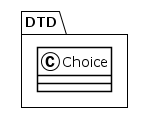

The diagram above was rendered by PlantUML. Its source (embedded in the PNG):
@startuml
!theme plain
package DTD {
class Choice {
}
}
@enduml